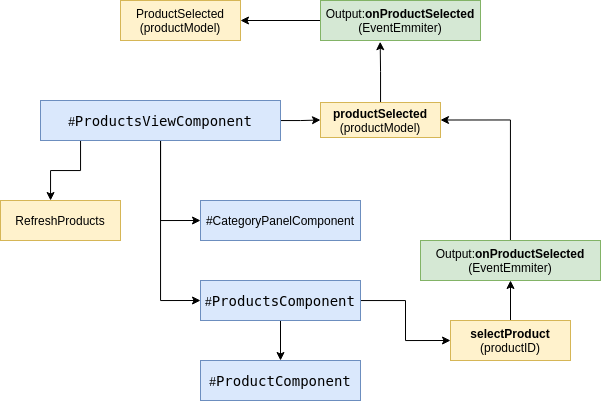

The diagram above was exported from draw.io. Its source (the exported page's mxGraphModel, read from the mxfile embedded in the PNG):
<mxGraphModel dx="679" dy="451" grid="1" gridSize="10" guides="1" tooltips="1" connect="1" arrows="1" fold="1" page="1" pageScale="1" pageWidth="850" pageHeight="1100" math="0" shadow="0">
  <root>
    <mxCell id="0" />
    <mxCell id="1" parent="0" />
    <mxCell id="19" value="" style="edgeStyle=orthogonalEdgeStyle;rounded=0;orthogonalLoop=1;jettySize=auto;html=1;" edge="1" parent="1" source="21" target="23">
      <mxGeometry relative="1" as="geometry" />
    </mxCell>
    <mxCell id="20" style="edgeStyle=orthogonalEdgeStyle;rounded=0;orthogonalLoop=1;jettySize=auto;html=1;entryX=0;entryY=0.5;entryDx=0;entryDy=0;" edge="1" parent="1" source="21" target="31">
      <mxGeometry relative="1" as="geometry" />
    </mxCell>
    <mxCell id="21" value="#&lt;span style=&quot;font-family: &amp;#34;droid sans mono&amp;#34; , monospace , monospace , &amp;#34;droid sans fallback&amp;#34; ; font-size: 14px&quot;&gt;ProductsComponent&lt;/span&gt;" style="whiteSpace=wrap;html=1;fillColor=#dae8fc;strokeColor=#6c8ebf;" vertex="1" parent="1">
      <mxGeometry x="260" y="320" width="160" height="40" as="geometry" />
    </mxCell>
    <mxCell id="22" value="#CategoryPanelComponent" style="whiteSpace=wrap;html=1;fillColor=#dae8fc;strokeColor=#6c8ebf;" vertex="1" parent="1">
      <mxGeometry x="260" y="240" width="160" height="40" as="geometry" />
    </mxCell>
    <mxCell id="23" value="#&lt;span style=&quot;font-family: &amp;#34;droid sans mono&amp;#34; , monospace , monospace , &amp;#34;droid sans fallback&amp;#34; ; font-size: 14px&quot;&gt;ProductComponent&lt;/span&gt;" style="whiteSpace=wrap;html=1;fillColor=#dae8fc;strokeColor=#6c8ebf;" vertex="1" parent="1">
      <mxGeometry x="260" y="400" width="160" height="40" as="geometry" />
    </mxCell>
    <mxCell id="24" style="edgeStyle=orthogonalEdgeStyle;rounded=0;orthogonalLoop=1;jettySize=auto;html=1;entryX=0;entryY=0.5;entryDx=0;entryDy=0;" edge="1" parent="1" source="28" target="22">
      <mxGeometry relative="1" as="geometry" />
    </mxCell>
    <mxCell id="25" style="edgeStyle=orthogonalEdgeStyle;rounded=0;orthogonalLoop=1;jettySize=auto;html=1;entryX=0;entryY=0.5;entryDx=0;entryDy=0;" edge="1" parent="1" source="28" target="21">
      <mxGeometry relative="1" as="geometry" />
    </mxCell>
    <mxCell id="26" value="" style="edgeStyle=orthogonalEdgeStyle;rounded=0;orthogonalLoop=1;jettySize=auto;html=1;" edge="1" parent="1" source="28" target="29">
      <mxGeometry relative="1" as="geometry">
        <Array as="points">
          <mxPoint x="140" y="210" />
          <mxPoint x="110" y="210" />
        </Array>
      </mxGeometry>
    </mxCell>
    <mxCell id="27" style="edgeStyle=orthogonalEdgeStyle;rounded=0;orthogonalLoop=1;jettySize=auto;html=1;entryX=0;entryY=0.5;entryDx=0;entryDy=0;" edge="1" parent="1" source="28" target="37">
      <mxGeometry relative="1" as="geometry" />
    </mxCell>
    <mxCell id="28" value="#&lt;span style=&quot;font-family: &amp;#34;droid sans mono&amp;#34; , monospace , monospace , &amp;#34;droid sans fallback&amp;#34; ; font-size: 14px&quot;&gt;ProductsViewComponent&lt;/span&gt;" style="whiteSpace=wrap;html=1;fillColor=#dae8fc;strokeColor=#6c8ebf;" vertex="1" parent="1">
      <mxGeometry x="100" y="140" width="240" height="40" as="geometry" />
    </mxCell>
    <mxCell id="29" value="RefreshProducts" style="whiteSpace=wrap;html=1;fillColor=#fff2cc;strokeColor=#d6b656;" vertex="1" parent="1">
      <mxGeometry x="60" y="240" width="120" height="40" as="geometry" />
    </mxCell>
    <mxCell id="30" style="edgeStyle=orthogonalEdgeStyle;rounded=0;orthogonalLoop=1;jettySize=auto;html=1;entryX=0.5;entryY=1;entryDx=0;entryDy=0;" edge="1" parent="1" source="31" target="35">
      <mxGeometry relative="1" as="geometry" />
    </mxCell>
    <mxCell id="31" value="&lt;b&gt;selectProduct&lt;/b&gt;&lt;br&gt;(productID)" style="whiteSpace=wrap;html=1;fillColor=#fff2cc;strokeColor=#d6b656;" vertex="1" parent="1">
      <mxGeometry x="510" y="360" width="120" height="40" as="geometry" />
    </mxCell>
    <mxCell id="32" style="edgeStyle=orthogonalEdgeStyle;rounded=0;orthogonalLoop=1;jettySize=auto;html=1;entryX=1;entryY=0.5;entryDx=0;entryDy=0;" edge="1" parent="1" source="33" target="38">
      <mxGeometry relative="1" as="geometry" />
    </mxCell>
    <mxCell id="33" value="&lt;span style=&quot;color: rgb(0 , 0 , 0) ; font-family: &amp;#34;helvetica&amp;#34; ; font-size: 12px ; font-style: normal ; font-weight: 400 ; letter-spacing: normal ; text-align: center ; text-indent: 0px ; text-transform: none ; word-spacing: 0px ; display: inline ; float: none&quot;&gt;Output:&lt;/span&gt;&lt;span style=&quot;color: rgb(0 , 0 , 0) ; font-family: &amp;#34;helvetica&amp;#34; ; font-size: 12px ; font-style: normal ; letter-spacing: normal ; text-align: center ; text-indent: 0px ; text-transform: none ; word-spacing: 0px ; display: inline ; float: none&quot;&gt;&lt;b&gt;onProductSelected&lt;/b&gt;&lt;br&gt;(EventEmmiter)&lt;/span&gt;" style="whiteSpace=wrap;html=1;fillColor=#d5e8d4;strokeColor=#82b366;" vertex="1" parent="1">
      <mxGeometry x="380" y="40" width="160" height="40" as="geometry" />
    </mxCell>
    <mxCell id="34" style="edgeStyle=orthogonalEdgeStyle;rounded=0;orthogonalLoop=1;jettySize=auto;html=1;entryX=1;entryY=0.5;entryDx=0;entryDy=0;" edge="1" parent="1" source="35" target="37">
      <mxGeometry relative="1" as="geometry" />
    </mxCell>
    <mxCell id="35" value="&lt;span style=&quot;color: rgb(0 , 0 , 0) ; font-family: &amp;#34;helvetica&amp;#34; ; font-size: 12px ; font-style: normal ; font-weight: 400 ; letter-spacing: normal ; text-align: center ; text-indent: 0px ; text-transform: none ; word-spacing: 0px ; display: inline ; float: none&quot;&gt;Output:&lt;/span&gt;&lt;span style=&quot;color: rgb(0 , 0 , 0) ; font-family: &amp;#34;helvetica&amp;#34; ; font-size: 12px ; font-style: normal ; letter-spacing: normal ; text-align: center ; text-indent: 0px ; text-transform: none ; word-spacing: 0px ; display: inline ; float: none&quot;&gt;&lt;b&gt;onProductSelected&lt;/b&gt;&lt;br&gt;(EventEmmiter)&lt;/span&gt;" style="whiteSpace=wrap;html=1;fillColor=#d5e8d4;strokeColor=#82b366;" vertex="1" parent="1">
      <mxGeometry x="480" y="280" width="180" height="40" as="geometry" />
    </mxCell>
    <mxCell id="36" style="edgeStyle=orthogonalEdgeStyle;rounded=0;orthogonalLoop=1;jettySize=auto;html=1;entryX=0.373;entryY=1.03;entryDx=0;entryDy=0;entryPerimeter=0;" edge="1" parent="1" source="37" target="33">
      <mxGeometry relative="1" as="geometry" />
    </mxCell>
    <mxCell id="37" value="&lt;b&gt;productSelected&lt;/b&gt;&lt;br&gt;(productModel)" style="whiteSpace=wrap;html=1;fillColor=#fff2cc;strokeColor=#d6b656;" vertex="1" parent="1">
      <mxGeometry x="380" y="142" width="120" height="35" as="geometry" />
    </mxCell>
    <mxCell id="38" value="ProductSelected&lt;br&gt;(productModel)" style="whiteSpace=wrap;html=1;fillColor=#fff2cc;strokeColor=#d6b656;" vertex="1" parent="1">
      <mxGeometry x="180" y="40" width="120" height="40" as="geometry" />
    </mxCell>
  </root>
</mxGraphModel>